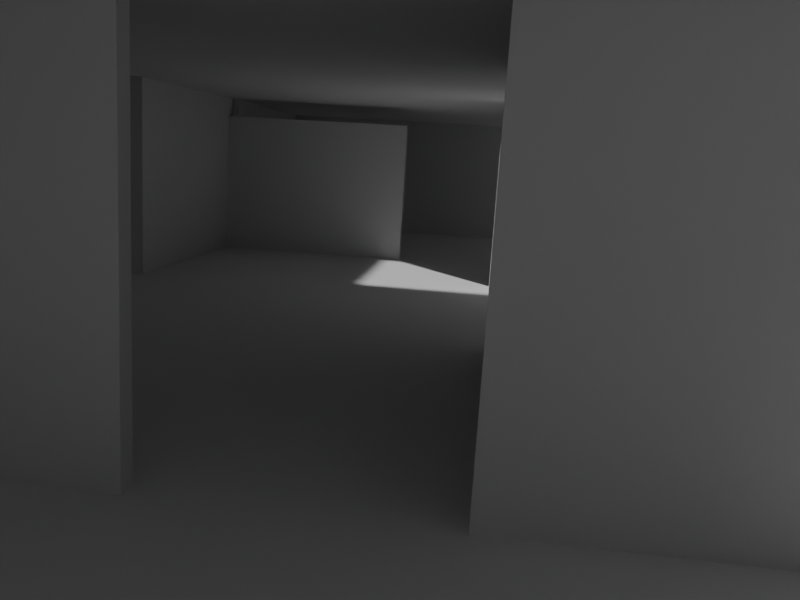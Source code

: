 # Source: room_L0_hobbytown1.blend  (saved by Blender 5.2.44; exported with 4.5.12 LTS)
import bpy
from mathutils import Matrix  # noqa: F401  (used for matrix-valued properties, if any)

bpy.ops.wm.read_factory_settings(use_empty=True)
scene = bpy.context.scene
scene.name = 'Scene'

# ---- world
world_world = bpy.data.worlds.new('World'); scene.world = world_world
world_world.use_nodes = True; world_world.node_tree.nodes.clear()
_N = world_world.node_tree.nodes; _L = world_world.node_tree.links
n0 = _N.new('ShaderNodeOutputWorld'); n0.name = 'World Output'; n0.location = (200, 100)
n1 = _N.new('ShaderNodeBackground'); n1.name = 'Background'; n1.location = (-200, 100)
n1.inputs[0].default_value = (0.05088, 0.05088, 0.05088, 1.0)
_L.new(n1.outputs[0], n0.inputs[0])
n0.is_active_output = True
world_world.color = (0.05088, 0.05088, 0.05088)
world_world.sun_shadow_jitter_overblur = 0.0

# ---- cameras
cam_camera = bpy.data.cameras.new('Camera')
cam_camera.lens = 34.0
cam_camera.display_size = 0.25

# ---- meshes
me_grid_007 = bpy.data.meshes.new('Grid.007')
me_grid_007.from_pydata([(5.0, 9.5, 0.0), (5.0, 8.5, 0.0), (-3.75, 8.5, 0.0), (-2.0, 6.75, 0.0), (-3.75, 6.748, 0.0), (5.0, 6.75, 0.0), (-2.0, 8.5, 0.0), (-2.0, 9.5, 0.0), (1.875, 9.5, 0.0), (1.875, 8.5, 0.0), (1.875, 6.75, 0.0), (5.0, 4.25, 0.0), (1.875, 4.25, 0.0)], [], [(3, 6, 2, 4), (8, 9, 1, 0), (9, 10, 5, 1), (6, 3, 10, 9), (7, 6, 9, 8), (10, 12, 11, 5)])
_uv = me_grid_007.uv_layers.new(name='UVMap')
_uv.uv.foreach_set('vector', [0.4044, 0.8146, 0.4043, 0.8307, 0.3594, 0.8307, 0.3594, 0.8146, 0.5264, 0.8415, 0.5265, 0.8307, 0.625, 0.8307, 0.625, 0.8415, 0.5265, 0.8307, 0.5265, 0.8146, 0.625, 0.8146, 0.625, 0.8307, 0.4043, 0.8307, 0.4044, 0.8146, 0.5265, 0.8146, 0.5265, 0.8307, 0.4041, 0.8415, 0.4043, 0.8307, 0.5265, 0.8307, 0.5264, 0.8415, 0.5265, 0.8146, 0.5266, 0.7916, 0.625, 0.7916, 0.625, 0.8146])
me_grid_007.update()
me_grid_013 = bpy.data.meshes.new('Grid.013')
me_grid_013.from_pydata([(2.0, 10.5, 3.0), (-3.75, 10.5, 3.0), (6.75, 10.5, 3.0), (-2.75, 12.5, 3.0), (5.0, 12.5, 3.0), (6.75, 12.5, 3.0), (-3.75, 12.5, 3.0), (2.0, 12.5, 3.0), (-2.75, 8.5, 3.0), (5.0, 8.5, 3.0), (6.75, 8.5, 3.0), (-3.75, 8.5, 3.0), (2.0, 8.5, 3.0), (5.0, 10.5, 3.0), (-2.75, 10.5, 3.0)], [], [(14, 0, 12, 8), (1, 6, 3, 14), (0, 7, 4, 13), (3, 7, 0, 14), (11, 1, 14, 8), (13, 4, 5, 2), (12, 0, 13, 9), (9, 13, 2, 10)])
_uv = me_grid_013.uv_layers.new(name='UVMap')
_uv.uv.foreach_set('vector', [0.375, 0.8529, 0.5395, 0.8529, 0.5395, 0.8307, 0.375, 0.8307, 0.3594, 0.8529, 0.3594, 0.875, 0.375, 0.875, 0.375, 0.8529, 0.5395, 0.8529, 0.5395, 0.875, 0.625, 0.875, 0.625, 0.8529, 0.375, 0.875, 0.5395, 0.875, 0.5395, 0.8529, 0.375, 0.8529, 0.3594, 0.8307, 0.3594, 0.8529, 0.375, 0.8529, 0.375, 0.8307, 0.625, 0.8529, 0.625, 0.875, 0.75, 0.875, 0.75, 0.8529, 0.5395, 0.8307, 0.5395, 0.8529, 0.625, 0.8529, 0.625, 0.8307, 0.625, 0.8307, 0.625, 0.8529, 0.75, 0.8529, 0.75, 0.8307])
me_grid_013.update()
me_plane_046 = bpy.data.meshes.new('Plane.046')
me_plane_046.from_pydata([(-2.75, -9.0, 0.0), (-2.75, -9.0, 3.0), (2.75, -9.0, 2.0), (0.251, -9.0, 0.0), (0.251, -9.0, 2.0), (2.75, -9.0, 3.0), (0.251, -9.0, 3.0), (-2.75, -9.0, 2.0)], [], [(5, 2, 4, 6), (6, 4, 7, 1), (7, 4, 3, 0)])
_uv = me_plane_046.uv_layers.new(name='UVMap')
_uv.uv.foreach_set('vector', [0.625, 0.75, 0.552, 0.75, 0.5511, 0.75, 0.625, 0.75, 0.625, 0.75, 0.5511, 0.75, 0.5421, 0.75, 0.625, 0.75, 0.5421, 0.75, 0.5511, 0.75, 0.375, 0.75, 0.375, 0.75])
me_plane_046.update()
me_grid_001 = bpy.data.meshes.new('Grid.001')
me_grid_001.from_pydata([(5.0, -4.5, 3.0), (-2.75, -4.5, 3.0), (2.0, -4.5, 3.0), (-2.75, -9.0, 3.0), (5.0, -9.0, 3.0), (-2.75, -6.5, 3.0), (5.0, -6.5, 3.0), (6.25, -9.0, 3.0), (6.25, -6.5, 3.0), (6.25, -4.5, 3.0), (2.0, -9.0, 3.0), (2.0, -6.5, 3.0)], [], [(6, 4, 10, 11), (5, 11, 10, 3), (2, 11, 5, 1), (11, 2, 0, 6), (6, 0, 9, 8), (4, 6, 8, 7)])
_uv = me_grid_001.uv_layers.new(name='UVMap')
_uv.uv.foreach_set('vector', [0.625, 0.25, 0.625, 0.125, 0.5395, 0.125, 0.5395, 0.25, 0.375, 0.25, 0.5395, 0.25, 0.5395, 0.125, 0.375, 0.125, 0.5395, 0.375, 0.5395, 0.25, 0.375, 0.25, 0.375, 0.375, 0.5395, 0.25, 0.5395, 0.375, 0.625, 0.375, 0.625, 0.25, 0.625, 0.25, 0.625, 0.375, 0.7292, 0.375, 0.7292, 0.25, 0.625, 0.125, 0.625, 0.25, 0.7292, 0.25, 0.7292, 0.125])
me_grid_001.update()
me_grid_002 = bpy.data.meshes.new('Grid.002')
me_grid_002.from_pydata([(-2.75, 3.5, 3.0), (5.0, 3.5, 3.0), (2.0, 3.5, 3.0), (2.0, 0.5, 3.0), (-2.75, 0.5, 3.0), (5.0, 6.75, 3.0), (-2.75, 6.75, 3.0), (2.0, 6.75, 3.0), (-2.75, 8.5, 3.0), (5.0, 8.5, 3.0), (2.0, 8.5, 3.0)], [], [(0, 2, 3, 4), (0, 6, 7, 2), (1, 2, 7, 5), (7, 10, 9, 5), (6, 8, 10, 7)])
_uv = me_grid_002.uv_layers.new(name='UVMap')
_uv.uv.foreach_set('vector', [0.375, 0.6875, 0.5395, 0.6875, 0.5395, 0.5312, 0.375, 0.5703, 0.375, 0.6875, 0.375, 0.8125, 0.5395, 0.8125, 0.5395, 0.6875, 0.625, 0.6875, 0.5395, 0.6875, 0.5395, 0.8125, 0.625, 0.8125, 0.5395, 0.8125, 0.5395, 0.8307, 0.625, 0.8307, 0.625, 0.8125, 0.375, 0.8125, 0.375, 0.8307, 0.5395, 0.8307, 0.5395, 0.8125])
me_grid_002.update()
me_grid_003 = bpy.data.meshes.new('Grid.003')
me_grid_003.from_pydata([(-2.75, -4.5, 0.0), (5.0, -4.5, 0.0), (-2.75, -9.0, 0.0), (5.0, -9.0, 0.0), (-2.0, -6.5, 0.0), (5.0, -6.5, 0.0), (6.25, -9.0, 0.0), (-2.75, -6.5, 0.0), (6.25, -4.5, 0.0), (-2.75, -4.35, 0.0), (-2.0, -4.5, 0.0), (-2.0, -9.0, 0.0), (6.25, -6.5, 0.0), (5.0, -4.35, 0.0), (-2.0, -4.35, 0.0)], [], [(5, 12, 8, 1), (10, 4, 5, 1), (4, 11, 3, 5), (3, 6, 12, 5), (4, 10, 0, 7), (14, 9, 0, 10), (11, 4, 7, 2), (1, 13, 14, 10)])
_uv = me_grid_003.uv_layers.new(name='UVMap')
_uv.uv.foreach_set('vector', [0.625, 0.2639, 0.7292, 0.2639, 0.7292, 0.375, 0.625, 0.375, 0.4053, 0.375, 0.4059, 0.2639, 0.625, 0.2639, 0.625, 0.375, 0.4059, 0.2639, 0.4067, 0.125, 0.625, 0.125, 0.625, 0.2639, 0.625, 0.125, 0.7292, 0.125, 0.7292, 0.2639, 0.625, 0.2639, 0.4059, 0.2639, 0.4053, 0.375, 0.375, 0.375, 0.375, 0.2639, 0.3961, 0.3807, 0.375, 0.3812, 0.375, 0.375, 0.4053, 0.375, 0.4067, 0.125, 0.4059, 0.2639, 0.375, 0.2639, 0.375, 0.125, 0.625, 0.375, 0.625, 0.381, 0.3961, 0.3807, 0.4053, 0.375])
me_grid_003.update()
me_grid_004 = bpy.data.meshes.new('Grid.004')
me_grid_004.from_pydata([(5.0, 3.128, 0.0), (5.0, 2.0, 0.0), (-2.0, -4.0, 0.0), (5.0, -1.5, 0.0), (-2.0, -1.5, 0.0), (-2.0, 6.75, 0.0), (-2.0, 2.0, 0.0), (5.0, -4.35, 0.0), (-2.0, -4.35, 0.0), (-2.0, 3.128, 0.0), (5.0, -4.0, 0.0), (1.875, 2.0, 0.0), (1.875, -1.5, 0.0), (1.875, 6.75, 0.0), (1.875, -4.35, 0.0), (1.875, 3.128, 0.0), (1.875, -4.0, 0.0), (-2.0, 4.25, 0.0), (5.0, 4.25, 0.0), (1.875, 4.25, 0.0)], [], [(19, 15, 0, 18), (12, 3, 1, 11), (14, 7, 10, 16), (15, 9, 6, 11), (16, 10, 3, 12), (2, 16, 12, 4), (0, 15, 11, 1), (8, 14, 16, 2), (4, 12, 11, 6), (17, 9, 15, 19), (5, 17, 19, 13)])
_uv = me_grid_004.uv_layers.new(name='UVMap')
_uv.uv.foreach_set('vector', [0.5266, 0.7916, 0.5266, 0.7812, 0.625, 0.7812, 0.625, 0.7916, 0.5134, 0.4827, 0.625, 0.4827, 0.625, 0.625, 0.5259, 0.625, 0.5228, 0.3808, 0.625, 0.381, 0.625, 0.393, 0.5134, 0.3933, 0.5266, 0.7812, 0.4046, 0.7812, 0.403, 0.625, 0.5259, 0.625, 0.5134, 0.3933, 0.625, 0.393, 0.625, 0.4827, 0.5134, 0.4827, 0.375, 0.3937, 0.5134, 0.3933, 0.5134, 0.4827, 0.375, 0.4827, 0.625, 0.7812, 0.5266, 0.7812, 0.5259, 0.625, 0.625, 0.625, 0.3961, 0.3807, 0.5228, 0.3808, 0.5134, 0.3933, 0.375, 0.3937, 0.375, 0.4827, 0.5134, 0.4827, 0.5259, 0.625, 0.403, 0.625, 0.4045, 0.7916, 0.4046, 0.7812, 0.5266, 0.7812, 0.5266, 0.7916, 0.4044, 0.8146, 0.4045, 0.7916, 0.5266, 0.7916, 0.5265, 0.8146])
me_grid_004.update()
me_plane_001 = bpy.data.meshes.new('Plane.001')
me_plane_001.from_pydata([(-0.3217, -4.5, 0.0), (-0.3217, -4.5, 3.0), (-2.75, -4.5, 0.0), (-2.75, -4.5, 3.0), (-2.75, -6.5, 3.0), (-2.75, -6.5, 0.0)], [], [(0, 1, 3, 2), (2, 3, 4, 5)])
_uv = me_plane_001.uv_layers.new(name='UVMap')
_uv.uv.foreach_set('vector', [0.375, 0.75, 0.625, 0.75, 0.625, 0.75, 0.375, 0.75, 0.375, 0.75, 0.625, 0.75, 0.625, 0.75, 0.375, 0.75])
me_plane_001.update()
me_plane_002 = bpy.data.meshes.new('Plane.002')
me_plane_002.from_pydata([(-0.3217, -4.5, 0.0), (-0.3217, -4.5, 3.0), (-0.3217, -4.35, 3.0), (-0.3217, -4.35, 0.0), (-5.0, -4.35, 0.0), (-5.0, -4.35, 3.0)], [], [(3, 2, 1, 0), (4, 5, 2, 3)])
_uv = me_plane_002.uv_layers.new(name='UVMap')
_uv.uv.foreach_set('vector', [0.375, 0.75, 0.625, 0.75, 0.625, 0.75, 0.375, 0.75, 0.375, 0.5, 0.625, 0.5, 0.625, 0.75, 0.375, 0.75])
me_plane_002.update()
me_plane_003 = bpy.data.meshes.new('Plane.003')
me_plane_003.from_pydata([(-5.0, 2.775, 3.0), (-5.0, 2.775, 0.0), (-5.0, -4.35, 0.0), (-5.0, -4.35, 3.0), (-5.0, -4.0, 0.0), (-5.0, 2.0, 0.0), (-5.0, -4.0, 2.5), (-5.0, 2.0, 2.5)], [], [(6, 7, 5, 1, 0, 3, 2, 4)])
_uv = me_plane_003.uv_layers.new(name='UVMap')
_uv.uv.foreach_set('vector', [0.5997, 0.5, 0.6019, 0.5, 0.375, 0.5, 0.375, 0.5, 0.625, 0.5, 0.625, 0.5, 0.375, 0.5, 0.375, 0.5])
me_plane_003.update()
me_plane_004 = bpy.data.meshes.new('Plane.004')
me_plane_004.from_pydata([(-5.0, 2.775, 3.0), (-5.0, 2.775, 0.0), (-3.609, 2.775, 3.0), (-3.609, 2.775, 0.0)], [], [(1, 3, 2, 0)])
_uv = me_plane_004.uv_layers.new(name='UVMap')
_uv.uv.foreach_set('vector', [0.375, 0.5, 0.375, 0.5, 0.625, 0.5, 0.625, 0.5])
me_plane_004.update()
me_plane_005 = bpy.data.meshes.new('Plane.005')
me_plane_005.from_pydata([(-3.609, 2.775, 3.0), (-3.609, 2.775, 0.0), (-3.609, 4.412, 3.0), (-3.609, 4.412, 0.0)], [], [(0, 1, 3, 2)])
_uv = me_plane_005.uv_layers.new(name='UVMap')
_uv.uv.foreach_set('vector', [0.625, 0.5, 0.375, 0.5, 0.375, 0.5, 0.625, 0.5])
me_plane_005.update()
me_plane_006 = bpy.data.meshes.new('Plane.006')
me_plane_006.from_pydata([(-3.609, 6.643, 2.65), (-3.609, 6.871, 2.65), (-3.609, 6.871, 3.0), (-3.609, 6.643, 0.0), (-3.609, 4.412, 3.0), (-3.609, 4.412, 0.0)], [], [(5, 3, 0, 1, 2, 4)])
_uv = me_plane_006.uv_layers.new(name='UVMap')
_uv.uv.foreach_set('vector', [0.375, 0.5, 0.375, 0.5, 0.5917, 0.5, 0.5917, 0.5, 0.625, 0.5, 0.625, 0.5])
me_plane_006.update()
me_plane_007 = bpy.data.meshes.new('Plane.007')
me_plane_007.from_pydata([(-3.609, 6.643, 2.65), (-3.609, 6.871, 2.65), (-3.609, 6.643, 0.0), (-1.685, 6.643, 2.65), (-1.685, 6.643, 0.0), (-1.685, 6.871, 2.65)], [], [(1, 0, 3, 5), (3, 0, 2, 4)])
_uv = me_plane_007.uv_layers.new(name='UVMap')
_uv.uv.foreach_set('vector', [1.0, 1.0, 0.0, 1.0, 0.5, 1.0, 1.0, 1.0, 0.5, 1.0, 0.0, 1.0, 0.0, 0.0, 0.5, 0.0])
me_plane_007.update()
me_plane_008 = bpy.data.meshes.new('Plane.008')
me_plane_008.from_pydata([(0.0, 6.643, 0.0), (0.0, 6.643, 2.65), (0.0, 6.871, 2.65), (0.0, 6.871, 0.0), (-1.685, 6.643, 2.65), (-1.685, 6.643, 0.0), (-1.685, 6.871, 2.65)], [], [(1, 0, 3, 2), (1, 4, 5, 0), (6, 4, 1, 2)])
_uv = me_plane_008.uv_layers.new(name='UVMap')
_uv.uv.foreach_set('vector', [1.0, 1.0, 1.0, 0.0, 1.0, 0.0, 1.0, 1.0, 1.0, 1.0, 0.5, 1.0, 0.5, 0.0, 1.0, 0.0, 1.0, 1.0, 0.5, 1.0, 1.0, 1.0, 1.0, 1.0])
me_plane_008.update()
me_plane_009 = bpy.data.meshes.new('Plane.009')
me_plane_009.from_pydata([(0.0, 6.871, 2.65), (-3.483, 6.871, 2.65), (0.0, 6.871, 0.0), (-3.486, 6.871, 0.0)], [], [(0, 2, 3, 1)])
_uv = me_plane_009.uv_layers.new(name='UVMap')
_uv.uv.foreach_set('vector', [1.0, 1.0, 1.0, 0.0, 1.0, 0.0, 1.0, 1.0])
me_plane_009.update()
me_plane_010 = bpy.data.meshes.new('Plane.010')
me_plane_010.from_pydata([(-3.483, 6.871, 2.65), (-3.486, 6.871, 0.0), (-3.486, 6.871, 3.0), (-3.486, 8.243, 3.0), (-3.486, 8.243, 0.0), (-3.75, 8.243, 3.0), (-3.75, 8.243, 0.0), (-3.609, 6.871, 2.65), (-3.609, 6.871, 3.0)], [], [(2, 0, 1, 4, 3), (3, 4, 6, 5), (8, 7, 0, 2)])
_uv = me_plane_010.uv_layers.new(name='UVMap')
_uv.uv.foreach_set('vector', [0.625, 0.5, 0.6, 0.5, 0.375, 0.5, 0.375, 0.5, 0.625, 0.5, 0.625, 0.5, 0.375, 0.5, 0.375, 0.5, 0.625, 0.5, 0.625, 0.5, 0.5917, 0.5, 0.5917, 0.5, 0.625, 0.5])
me_plane_010.update()
me_plane_012 = bpy.data.meshes.new('Plane.012')
me_plane_012.from_pydata([(-3.75, 12.5, 3.0), (-3.75, 9.5, 0.0), (-3.75, 9.5, 2.0), (-3.75, 8.243, 3.0), (-3.75, 8.243, 0.0), (-3.75, 12.5, 2.0)], [], [(0, 3, 4, 1, 2, 5)])
_uv = me_plane_012.uv_layers.new(name='UVMap')
_uv.uv.foreach_set('vector', [0.625, 0.5, 0.625, 0.5, 0.375, 0.5, 0.375, 0.5, 0.5481, 0.5, 0.5493, 0.5])
me_plane_012.update()
me_plane_013 = bpy.data.meshes.new('Plane.013')
me_plane_013.from_pydata([(-3.75, 12.5, 3.0), (2.5, 12.5, 0.0), (-3.75, 12.5, 0.0), (2.5, 12.5, 3.0)], [], [(3, 0, 2, 1)])
_uv = me_plane_013.uv_layers.new(name='UVMap')
_uv.uv.foreach_set('vector', [0.625, 0.5, 0.625, 0.5, 0.375, 0.5, 0.375, 0.5])
me_plane_013.update()
me_plane_014 = bpy.data.meshes.new('Plane.014')
me_plane_014.from_pydata([(6.75, 12.5, 0.0), (6.75, 12.5, 3.0), (4.5, 12.5, 0.0), (2.5, 12.5, 2.5), (4.5, 12.5, 2.5), (2.5, 12.5, 3.0)], [], [(5, 3, 4, 2, 0, 1)])
_uv = me_plane_014.uv_layers.new(name='UVMap')
_uv.uv.foreach_set('vector', [0.625, 0.5, 0.5551, 0.5, 0.5568, 0.5, 0.375, 0.5, 0.375, 0.5, 0.625, 0.5])
me_plane_014.update()
me_plane_015 = bpy.data.meshes.new('Plane.015')
me_plane_015.from_pydata([(5.0, 8.5, 0.0), (5.0, 8.5, 3.0), (6.75, 8.5, 0.0), (6.75, 8.5, 3.0), (5.0, 7.0, 0.0), (5.0, 7.0, 3.0)], [], [(1, 0, 4, 5), (2, 0, 1, 3)])
_uv = me_plane_015.uv_layers.new(name='UVMap')
_uv.uv.foreach_set('vector', [0.625, 0.75, 0.0, 0.0, 0.0, 0.0, 0.5518, 0.6622, 0.0, 0.0, 0.0, 0.0, 0.625, 0.75, 0.625, 0.75])
me_plane_015.update()
me_plane_016 = bpy.data.meshes.new('Plane.016')
me_plane_016.from_pydata([(5.0, 4.325, 3.0), (5.0, 4.325, 0.0), (5.0, 7.0, 0.0), (5.0, 7.0, 3.0)], [], [(0, 3, 2, 1)])
_uv = me_plane_016.uv_layers.new(name='UVMap')
_uv.uv.foreach_set('vector', [0.4213, 0.5056, 0.5518, 0.6622, 0.0, 0.0, 0.0, 0.0])
me_plane_016.update()
me_plane_017 = bpy.data.meshes.new('Plane.017')
me_plane_017.from_pydata([(5.0, -0.325, 3.0), (5.0, -0.325, 2.65), (5.0, -0.175, 2.65), (5.0, 4.325, 3.0), (5.0, -0.175, 0.0), (5.0, 4.325, 2.65), (5.0, 4.175, 0.0), (5.0, 4.175, 2.65)], [], [(1, 0, 3, 5, 7, 6, 4, 2)])
_uv = me_plane_017.uv_layers.new(name='UVMap')
_uv.uv.foreach_set('vector', [0.0, 0.0, 0.1955, 0.2346, 0.4213, 0.5056, 0.5917, 0.75, 0.5917, 0.75, 0.375, 0.75, 0.0, 0.0, 0.0, 1.0])
me_plane_017.update()
me_plane_018 = bpy.data.meshes.new('Plane.018')
me_plane_018.from_pydata([(1.725, -4.5, 0.0), (1.725, -4.5, 3.0), (1.725, -4.35, 0.0), (1.725, -4.35, 3.0), (5.0, -4.35, 0.0), (5.0, -4.35, 3.0), (5.0, -0.325, 3.0), (5.0, -0.325, 0.0)], [], [(0, 1, 3, 2), (2, 3, 5, 4), (4, 5, 6, 7)])
_uv = me_plane_018.uv_layers.new(name='UVMap')
_uv.uv.foreach_set('vector', [0.375, 0.75, 0.625, 0.75, 0.625, 0.75, 0.375, 0.75, 0.375, 0.75, 0.625, 0.75, 0.625, 0.75, 0.375, 0.75, 0.0, 0.0, 0.0, 0.0, 0.1955, 0.2346, 0.0, 0.0])
me_plane_018.update()
me_plane_019 = bpy.data.meshes.new('Plane.019')
me_plane_019.from_pydata([(5.0, 4.325, 2.65), (5.0, 4.175, 2.65), (1.817, 4.175, 2.65), (1.817, 4.325, 2.65), (5.0, 4.325, 0.0), (1.817, 4.325, 0.0)], [], [(1, 0, 3, 2), (5, 3, 0, 4)])
_uv = me_plane_019.uv_layers.new(name='UVMap')
_uv.uv.foreach_set('vector', [1.0, 1.0, 0.0, 1.0, 0.0, 1.0, 0.0, 1.0, 0.0, 0.0, 0.0, 1.0, 0.0, 1.0, 0.0, 0.0])
me_plane_019.update()
me_plane_020 = bpy.data.meshes.new('Plane.020')
me_plane_020.from_pydata([(5.0, 4.175, 0.0), (5.0, 4.175, 2.65), (1.817, 4.175, 0.0), (1.817, 4.175, 2.65), (1.817, 4.325, 2.65), (1.817, 4.325, 0.0)], [], [(2, 0, 1, 3), (2, 3, 4, 5)])
_uv = me_plane_020.uv_layers.new(name='UVMap')
_uv.uv.foreach_set('vector', [0.0, 0.0, 1.0, 0.0, 1.0, 1.0, 0.0, 1.0, 0.0, 0.0, 0.0, 1.0, 0.0, 1.0, 0.0, 0.0])
me_plane_020.update()
me_plane_021 = bpy.data.meshes.new('Plane.021')
me_plane_021.from_pydata([(5.0, -0.325, 2.65), (5.0, -0.175, 2.65), (1.774, -0.175, 2.65), (1.774, -0.325, 2.65), (5.0, -0.175, 0.0), (1.774, -0.175, 0.0)], [], [(5, 2, 1, 4), (0, 1, 2, 3)])
_uv = me_plane_021.uv_layers.new(name='UVMap')
_uv.uv.foreach_set('vector', [0.0, 0.0, 0.0, 1.0, 0.0, 1.0, 0.0, 0.0, 1.0, 1.0, 0.0, 1.0, 0.0, 1.0, 0.0, 1.0])
me_plane_021.update()
me_plane_022 = bpy.data.meshes.new('Plane.022')
me_plane_022.from_pydata([(5.0, -0.325, 0.0), (5.0, -0.325, 2.65), (1.774, -0.325, 0.0), (1.774, -0.175, 2.65), (1.774, -0.325, 2.65), (1.774, -0.175, 0.0)], [], [(2, 4, 3, 5), (2, 0, 1, 4)])
_uv = me_plane_022.uv_layers.new(name='UVMap')
_uv.uv.foreach_set('vector', [0.0, 0.0, 0.0, 1.0, 0.0, 1.0, 0.0, 0.0, 0.0, 0.0, 1.0, 0.0, 1.0, 1.0, 0.0, 1.0])
me_plane_022.update()
me_plane_023 = bpy.data.meshes.new('Plane.023')
me_plane_023.from_pydata([(1.725, -4.5, 0.0), (1.725, -4.5, 3.0), (6.25, -4.5, 0.0), (6.25, -4.5, 3.0), (6.25, -5.0, 3.0), (6.25, -5.0, 0.0)], [], [(1, 0, 2, 3), (3, 2, 5, 4)])
_uv = me_plane_023.uv_layers.new(name='UVMap')
_uv.uv.foreach_set('vector', [0.625, 0.75, 0.375, 0.75, 0.375, 0.75, 0.625, 0.75, 0.625, 0.75, 0.375, 0.75, 0.375, 0.75, 0.625, 0.75])
me_plane_023.update()
me_plane_024 = bpy.data.meshes.new('Plane.024')
me_plane_024.from_pydata([(6.25, -9.0, 0.0), (6.25, -9.0, 3.0), (2.75, -9.0, 0.0), (6.25, -8.5, 0.0), (6.25, -8.5, 3.0), (2.75, -9.0, 3.0)], [], [(4, 3, 0, 1), (2, 5, 1, 0)])
_uv = me_plane_024.uv_layers.new(name='UVMap')
_uv.uv.foreach_set('vector', [0.625, 0.75, 0.375, 0.75, 0.375, 0.75, 0.625, 0.75, 0.375, 0.75, 0.625, 0.75, 0.625, 0.75, 0.375, 0.75])
me_plane_024.update()
me_grid_005 = bpy.data.meshes.new('Grid.005')
me_grid_005.from_pydata([(6.75, 9.5, 0.0), (5.0, 9.5, 0.0), (5.0, 12.5, 0.0), (6.75, 12.5, 0.0), (5.0, 8.5, 0.0), (6.75, 8.5, 0.0), (-3.75, 12.5, 0.0), (-3.75, 9.5, 0.0), (-3.75, 8.5, 0.0), (-2.0, 12.5, 0.0), (-2.0, 8.5, 0.0), (-2.0, 9.5, 0.0), (1.875, 9.5, 0.0), (1.875, 12.5, 0.0)], [], [(11, 9, 6, 7), (13, 12, 1, 2), (8, 10, 11, 7), (4, 5, 0, 1), (1, 0, 3, 2), (9, 11, 12, 13)])
_uv = me_grid_005.uv_layers.new(name='UVMap')
_uv.uv.foreach_set('vector', [0.4041, 0.8415, 0.4037, 0.875, 0.3594, 0.875, 0.3594, 0.8415, 0.5262, 0.875, 0.5264, 0.8415, 0.625, 0.8415, 0.625, 0.875, 0.3594, 0.8307, 0.4043, 0.8307, 0.4041, 0.8415, 0.3594, 0.8415, 0.625, 0.8307, 0.75, 0.8307, 0.75, 0.8415, 0.625, 0.8415, 0.625, 0.8415, 0.75, 0.8415, 0.75, 0.875, 0.625, 0.875, 0.4037, 0.875, 0.4041, 0.8415, 0.5264, 0.8415, 0.5262, 0.875])
me_grid_005.update()
me_grid_006 = bpy.data.meshes.new('Grid.006')
me_grid_006.from_pydata([(-5.0, 3.123, 0.0), (-5.0, 2.0, 0.0), (-2.75, -4.35, 0.0), (-5.0, -4.35, 0.0), (-2.0, -4.0, 0.0), (-5.0, -4.0, 0.0), (-4.5, 2.0, 0.0), (-4.5, -4.35, 0.0), (-4.5, -4.0, 0.0), (-2.0, -1.5, 0.0), (-5.0, -1.5, 0.0), (-4.5, -1.5, 0.0), (-4.5, 3.123, 0.0), (-3.75, 3.123, 0.0), (-2.0, 6.75, 0.0), (-3.75, 6.748, 0.0), (-2.75, -4.0, 0.0), (-2.0, 2.0, 0.0), (-2.0, -4.35, 0.0), (-2.0, 3.128, 0.0), (-2.0, 4.25, 0.0), (-3.75, 4.246, 0.0)], [], [(12, 0, 1, 6), (17, 19, 13, 12, 6), (8, 5, 3, 7), (11, 10, 5, 8), (6, 1, 10, 11), (17, 6, 11, 9), (2, 16, 8, 7), (4, 16, 2, 18), (20, 14, 15, 21), (19, 20, 21, 13)])
_uv = me_grid_006.uv_layers.new(name='UVMap')
_uv.uv.foreach_set('vector', [0.0, 0.0, 0.0, 0.0, 0.0, 0.0, 0.0, 0.0, 0.403, 0.625, 0.4046, 0.7812, 0.1917, 0.348, 0.0, 0.0, 0.0, 0.0, 0.2969, 0.3937, 0.2812, 0.3937, 0.2812, 0.3812, 0.2969, 0.3812, 0.2969, 0.4827, 0.2812, 0.4827, 0.2812, 0.3937, 0.2969, 0.3937, 0.2969, 0.625, 0.2812, 0.625, 0.2812, 0.4827, 0.2969, 0.4827, 0.403, 0.625, 0.2969, 0.625, 0.2969, 0.4827, 0.375, 0.4827, 0.375, 0.3812, 0.3612, 0.3937, 0.2969, 0.3937, 0.2969, 0.3812, 0.375, 0.3937, 0.3612, 0.3937, 0.375, 0.3812, 0.3961, 0.3807, 0.4045, 0.7916, 0.4044, 0.8146, 0.3594, 0.8146, 0.3594, 0.7916, 0.4046, 0.7812, 0.4045, 0.7916, 0.3594, 0.7916, 0.3594, 0.7812])
me_grid_006.update()
me_grid_008 = bpy.data.meshes.new('Grid.008')
me_grid_008.from_pydata([(5.0, -4.5, 3.0), (-5.0, 0.5, 3.0), (-2.75, -4.5, 3.0), (-3.75, -4.5, 3.0), (-5.0, -4.5, 3.0), (-2.75, 3.5, 3.0), (5.0, 0.5, 3.0), (2.0, -4.5, 3.0), (-3.75, 0.5, 3.0), (2.0, 0.5, 3.0), (-2.75, 0.5, 3.0), (-2.75, 6.75, 3.0), (-3.75, -2.0, 3.0), (-2.75, -2.0, 3.0), (5.0, -2.0, 3.0), (2.0, -2.0, 3.0), (-5.0, -2.0, 3.0), (-3.75, 6.749, 3.0), (-2.75, 8.5, 3.0), (-3.75, 8.5, 3.0), (-3.75, 3.5, 3.0), (-5.0, 3.5, 3.0)], [], [(7, 2, 13, 15), (13, 10, 9, 15), (16, 12, 3, 4), (12, 13, 2, 3), (0, 7, 15, 14), (20, 17, 11, 5), (8, 10, 13, 12), (1, 8, 12, 16), (17, 19, 18, 11), (1, 21, 20, 8), (20, 5, 10, 8), (15, 9, 6, 14)])
_uv = me_grid_008.uv_layers.new(name='UVMap')
_uv.uv.foreach_set('vector', [0.5395, 0.375, 0.375, 0.3812, 0.375, 0.4758, 0.5395, 0.4531, 0.375, 0.4758, 0.375, 0.5703, 0.5395, 0.5312, 0.5395, 0.4531, 0.2812, 0.4564, 0.3594, 0.4565, 0.3594, 0.3812, 0.2812, 0.3812, 0.3594, 0.4758, 0.375, 0.4758, 0.375, 0.3812, 0.3594, 0.3812, 0.625, 0.375, 0.5395, 0.375, 0.5395, 0.4531, 0.625, 0.4531, 0.3594, 0.7185, 0.3594, 0.8125, 0.375, 0.8125, 0.375, 0.6875, 0.3594, 0.5703, 0.375, 0.5703, 0.375, 0.4758, 0.3594, 0.4758, 0.2812, 0.5316, 0.3594, 0.5317, 0.3594, 0.4565, 0.2812, 0.4564, 0.3594, 0.8125, 0.3594, 0.8307, 0.375, 0.8307, 0.375, 0.8125, 0.2812, 0.5316, 0.2812, 0.6133, 0.3594, 0.6133, 0.3594, 0.5317, 0.3594, 0.6875, 0.375, 0.6875, 0.375, 0.5703, 0.3594, 0.5703, 0.5395, 0.4531, 0.5395, 0.5312, 0.625, 0.5312, 0.625, 0.4531])
me_grid_008.update()

# ---- objects
ob_camera = bpy.data.objects.new('Camera', cam_camera)
ob_floor_000 = bpy.data.objects.new('floor.000', me_grid_007)
ob_ceiling_000 = bpy.data.objects.new('ceiling.000', me_grid_013)
ob_wall_000 = bpy.data.objects.new('wall.000', me_plane_046)
ob_ceiling_001 = bpy.data.objects.new('ceiling.001', me_grid_001)
ob_ceiling_002 = bpy.data.objects.new('ceiling.002', me_grid_002)
ob_floor_001 = bpy.data.objects.new('floor.001', me_grid_003)
ob_floor_002 = bpy.data.objects.new('floor.002', me_grid_004)
ob_wall_001 = bpy.data.objects.new('wall.001', me_plane_001)
ob_wall_002 = bpy.data.objects.new('wall.002', me_plane_002)
ob_wall_003 = bpy.data.objects.new('wall.003', me_plane_003)
ob_wall_004 = bpy.data.objects.new('wall.004', me_plane_004)
ob_wall_005 = bpy.data.objects.new('wall.005', me_plane_005)
ob_wall_006 = bpy.data.objects.new('wall.006', me_plane_006)
ob_wall_007 = bpy.data.objects.new('wall.007', me_plane_007)
ob_wall_008 = bpy.data.objects.new('wall.008', me_plane_008)
ob_wall_009 = bpy.data.objects.new('wall.009', me_plane_009)
ob_wall_010 = bpy.data.objects.new('wall.010', me_plane_010)
ob_wall_011 = bpy.data.objects.new('wall.011', me_plane_012)
ob_wall_012 = bpy.data.objects.new('wall.012', me_plane_013)
ob_wall_013 = bpy.data.objects.new('wall.013', me_plane_014)
ob_wall_014 = bpy.data.objects.new('wall.014', me_plane_015)
ob_wall_015 = bpy.data.objects.new('wall.015', me_plane_016)
ob_wall_016 = bpy.data.objects.new('wall.016', me_plane_017)
ob_wall_017 = bpy.data.objects.new('wall.017', me_plane_018)
ob_wall_018 = bpy.data.objects.new('wall.018', me_plane_019)
ob_wall_019 = bpy.data.objects.new('wall.019', me_plane_020)
ob_wall_020 = bpy.data.objects.new('wall.020', me_plane_021)
ob_wall_021 = bpy.data.objects.new('wall.021', me_plane_022)
ob_wall_022 = bpy.data.objects.new('wall.022', me_plane_023)
ob_wall_023 = bpy.data.objects.new('wall.023', me_plane_024)
ob_floor_003 = bpy.data.objects.new('floor.003', me_grid_005)
ob_floor_004 = bpy.data.objects.new('floor.004', me_grid_006)
ob_ceiling_003 = bpy.data.objects.new('ceiling.003', me_grid_008)

# ---- transforms, parenting, visibility, modifiers, constraints
ob_camera.location = (1.679, -8.45, 2.055)
ob_camera.rotation_euler = (1.383, -0.05989, 0.1176)
ob_floor_000.location = (0.0, 0.0, 0.0)
ob_ceiling_000.location = (0.0, 0.0, 0.0)
ob_wall_000.location = (0.0, 0.0, 0.0)
ob_ceiling_001.location = (0.0, 0.0, 0.0)
ob_ceiling_002.location = (0.0, 0.0, 0.0)
ob_floor_001.location = (0.0, 0.0, 0.0)
ob_floor_002.location = (0.0, 0.0, 0.0)
ob_wall_001.location = (0.0, 0.0, 0.0)
ob_wall_002.location = (0.0, 0.0, 0.0)
ob_wall_003.location = (0.0, 0.0, 0.0)
ob_wall_004.location = (0.0, 0.0, 0.0)
ob_wall_005.location = (0.0, 0.0, 0.0)
ob_wall_006.location = (0.0, 0.0, 0.0)
ob_wall_007.location = (0.0, 0.0, 0.0)
ob_wall_008.location = (0.0, 0.0, 0.0)
ob_wall_009.location = (0.0, 0.0, 0.0)
ob_wall_010.location = (0.0, 0.0, 0.0)
ob_wall_011.location = (0.0, 0.0, 0.0)
ob_wall_012.location = (0.0, 0.0, 0.0)
ob_wall_013.location = (0.0, 0.0, 0.0)
ob_wall_014.location = (0.0, 0.0, 0.0)
ob_wall_015.location = (0.0, 0.0, 0.0)
ob_wall_016.location = (0.0, 0.0, 0.0)
ob_wall_017.location = (0.0, 0.0, 0.0)
ob_wall_018.location = (0.0, 0.0, 0.0)
ob_wall_019.location = (0.0, 0.0, 0.0)
ob_wall_020.location = (0.0, 0.0, 0.0)
ob_wall_021.location = (0.0, 0.0, 0.0)
ob_wall_022.location = (0.0, 0.0, 0.0)
ob_wall_023.location = (0.0, 0.0, 0.0)
ob_floor_003.location = (0.0, 0.0, 0.0)
ob_floor_004.location = (0.0, 0.0, 0.0)
ob_ceiling_003.location = (0.0, 0.0, 0.0)

# ---- collection membership
scene.collection.objects.link(ob_camera)
scene.collection.objects.link(ob_floor_000)
scene.collection.objects.link(ob_ceiling_000)
scene.collection.objects.link(ob_wall_000)
scene.collection.objects.link(ob_ceiling_001)
scene.collection.objects.link(ob_ceiling_002)
scene.collection.objects.link(ob_floor_001)
scene.collection.objects.link(ob_floor_002)
scene.collection.objects.link(ob_wall_001)
scene.collection.objects.link(ob_wall_002)
scene.collection.objects.link(ob_wall_003)
scene.collection.objects.link(ob_wall_004)
scene.collection.objects.link(ob_wall_005)
scene.collection.objects.link(ob_wall_006)
scene.collection.objects.link(ob_wall_007)
scene.collection.objects.link(ob_wall_008)
scene.collection.objects.link(ob_wall_009)
scene.collection.objects.link(ob_wall_010)
scene.collection.objects.link(ob_wall_011)
scene.collection.objects.link(ob_wall_012)
scene.collection.objects.link(ob_wall_013)
scene.collection.objects.link(ob_wall_014)
scene.collection.objects.link(ob_wall_015)
scene.collection.objects.link(ob_wall_016)
scene.collection.objects.link(ob_wall_017)
scene.collection.objects.link(ob_wall_018)
scene.collection.objects.link(ob_wall_019)
scene.collection.objects.link(ob_wall_020)
scene.collection.objects.link(ob_wall_021)
scene.collection.objects.link(ob_wall_022)
scene.collection.objects.link(ob_wall_023)
scene.collection.objects.link(ob_floor_003)
scene.collection.objects.link(ob_floor_004)
scene.collection.objects.link(ob_ceiling_003)

# ---- scene / render settings (as saved in the file)
scene.camera = ob_camera
scene.frame_start = 1; scene.frame_end = 250; scene.frame_set(1)
scene.render.engine = 'BLENDER_EEVEE_NEXT'
scene.render.resolution_x = 640
scene.render.resolution_y = 480
scene.render.bake_bias = 0.0
scene.render.bake_samples = 0
scene.render.compositor_device = 'GPU'
scene.eevee.use_volume_custom_range = False
scene.eevee.fast_gi_thickness_near = 0.1
scene.eevee.fast_gi_thickness_far = 0.0
scene.eevee.ray_tracing_options.screen_trace_thickness = 0.1
bpy.context.view_layer.update()

# ---- added for rendering (the .blend has no usable light): sun
light_auto_sun = bpy.data.lights.new('AutoSun', 'SUN')
light_auto_sun.energy = 3.0
light_auto_sun.angle = 0.0523599
ob_auto_sun = bpy.data.objects.new('AutoSun', light_auto_sun)
scene.collection.objects.link(ob_auto_sun)
ob_auto_sun.rotation_euler = (0.872665, 0.174533, 0.523599)
bpy.context.view_layer.update()
